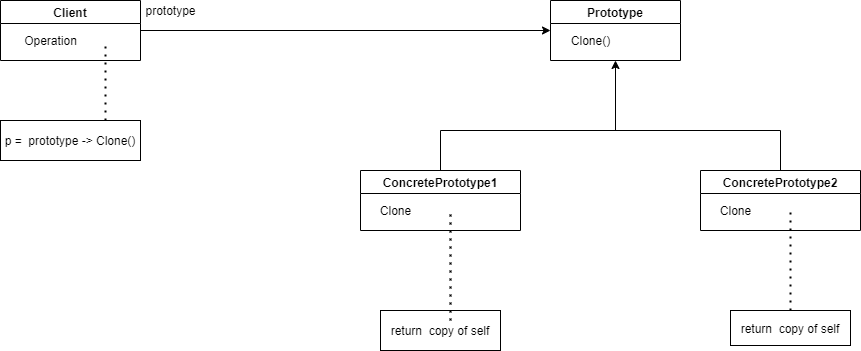

The diagram above was exported from draw.io. Its source (the exported page's mxGraphModel, read from the mxfile embedded in the PNG):
<mxGraphModel dx="1102" dy="905" grid="1" gridSize="10" guides="1" tooltips="1" connect="1" arrows="1" fold="1" page="1" pageScale="1" pageWidth="1169" pageHeight="827" math="0" shadow="0">
  <root>
    <mxCell id="0" />
    <mxCell id="1" parent="0" />
    <mxCell id="aJFE7Jtger5DeUfLS2nY-1" value="Client" style="swimlane;" vertex="1" parent="1">
      <mxGeometry x="20" y="30" width="140" height="60" as="geometry" />
    </mxCell>
    <mxCell id="aJFE7Jtger5DeUfLS2nY-2" value="Operation" style="text;html=1;align=center;verticalAlign=middle;resizable=0;points=[];autosize=1;strokeColor=none;fillColor=none;" vertex="1" parent="aJFE7Jtger5DeUfLS2nY-1">
      <mxGeometry x="15" y="30" width="70" height="20" as="geometry" />
    </mxCell>
    <mxCell id="aJFE7Jtger5DeUfLS2nY-3" value="p =&amp;nbsp; prototype -&amp;gt; Clone()" style="rounded=0;whiteSpace=wrap;html=1;" vertex="1" parent="1">
      <mxGeometry x="20" y="150" width="140" height="40" as="geometry" />
    </mxCell>
    <mxCell id="aJFE7Jtger5DeUfLS2nY-4" value="Prototype" style="swimlane;" vertex="1" parent="1">
      <mxGeometry x="570" y="30" width="130" height="60" as="geometry" />
    </mxCell>
    <mxCell id="aJFE7Jtger5DeUfLS2nY-5" value="Clone()" style="text;html=1;align=center;verticalAlign=middle;resizable=0;points=[];autosize=1;strokeColor=none;fillColor=none;" vertex="1" parent="aJFE7Jtger5DeUfLS2nY-4">
      <mxGeometry x="15" y="30" width="50" height="20" as="geometry" />
    </mxCell>
    <mxCell id="aJFE7Jtger5DeUfLS2nY-6" value="ConcretePrototype1" style="swimlane;" vertex="1" parent="1">
      <mxGeometry x="380" y="200" width="160" height="60" as="geometry" />
    </mxCell>
    <mxCell id="aJFE7Jtger5DeUfLS2nY-7" value="Clone" style="text;html=1;align=center;verticalAlign=middle;resizable=0;points=[];autosize=1;strokeColor=none;fillColor=none;" vertex="1" parent="aJFE7Jtger5DeUfLS2nY-6">
      <mxGeometry x="10" y="30" width="50" height="20" as="geometry" />
    </mxCell>
    <mxCell id="aJFE7Jtger5DeUfLS2nY-8" value="ConcretePrototype2" style="swimlane;" vertex="1" parent="1">
      <mxGeometry x="720" y="200" width="160" height="60" as="geometry" />
    </mxCell>
    <mxCell id="aJFE7Jtger5DeUfLS2nY-9" value="Clone" style="text;html=1;align=center;verticalAlign=middle;resizable=0;points=[];autosize=1;strokeColor=none;fillColor=none;" vertex="1" parent="aJFE7Jtger5DeUfLS2nY-8">
      <mxGeometry x="10" y="30" width="50" height="20" as="geometry" />
    </mxCell>
    <mxCell id="aJFE7Jtger5DeUfLS2nY-11" value="return&amp;nbsp; copy of self" style="rounded=0;whiteSpace=wrap;html=1;" vertex="1" parent="1">
      <mxGeometry x="400" y="340" width="120" height="40" as="geometry" />
    </mxCell>
    <mxCell id="aJFE7Jtger5DeUfLS2nY-12" value="return&amp;nbsp; copy of self" style="rounded=0;whiteSpace=wrap;html=1;" vertex="1" parent="1">
      <mxGeometry x="750" y="340" width="120" height="35" as="geometry" />
    </mxCell>
    <mxCell id="aJFE7Jtger5DeUfLS2nY-13" value="" style="endArrow=none;dashed=1;html=1;dashPattern=1 3;strokeWidth=2;rounded=0;exitX=0.583;exitY=0.25;exitDx=0;exitDy=0;exitPerimeter=0;" edge="1" parent="1" source="aJFE7Jtger5DeUfLS2nY-11">
      <mxGeometry width="50" height="50" relative="1" as="geometry">
        <mxPoint x="540" y="380" as="sourcePoint" />
        <mxPoint x="470" y="240" as="targetPoint" />
      </mxGeometry>
    </mxCell>
    <mxCell id="aJFE7Jtger5DeUfLS2nY-14" value="" style="endArrow=none;dashed=1;html=1;dashPattern=1 3;strokeWidth=2;rounded=0;" edge="1" parent="1" source="aJFE7Jtger5DeUfLS2nY-12">
      <mxGeometry width="50" height="50" relative="1" as="geometry">
        <mxPoint x="540" y="380" as="sourcePoint" />
        <mxPoint x="810" y="240" as="targetPoint" />
      </mxGeometry>
    </mxCell>
    <mxCell id="aJFE7Jtger5DeUfLS2nY-15" value="" style="endArrow=classic;html=1;rounded=0;exitX=0.5;exitY=0;exitDx=0;exitDy=0;entryX=0.5;entryY=1;entryDx=0;entryDy=0;" edge="1" parent="1" source="aJFE7Jtger5DeUfLS2nY-6" target="aJFE7Jtger5DeUfLS2nY-4">
      <mxGeometry width="50" height="50" relative="1" as="geometry">
        <mxPoint x="540" y="380" as="sourcePoint" />
        <mxPoint x="590" y="330" as="targetPoint" />
        <Array as="points">
          <mxPoint x="460" y="160" />
          <mxPoint x="635" y="160" />
        </Array>
      </mxGeometry>
    </mxCell>
    <mxCell id="aJFE7Jtger5DeUfLS2nY-18" value="" style="endArrow=none;html=1;rounded=0;entryX=0.5;entryY=0;entryDx=0;entryDy=0;" edge="1" parent="1" target="aJFE7Jtger5DeUfLS2nY-8">
      <mxGeometry width="50" height="50" relative="1" as="geometry">
        <mxPoint x="630" y="160" as="sourcePoint" />
        <mxPoint x="590" y="330" as="targetPoint" />
        <Array as="points">
          <mxPoint x="800" y="160" />
        </Array>
      </mxGeometry>
    </mxCell>
    <mxCell id="aJFE7Jtger5DeUfLS2nY-19" value="" style="endArrow=none;dashed=1;html=1;dashPattern=1 3;strokeWidth=2;rounded=0;exitX=0.75;exitY=0;exitDx=0;exitDy=0;" edge="1" parent="1" source="aJFE7Jtger5DeUfLS2nY-3">
      <mxGeometry width="50" height="50" relative="1" as="geometry">
        <mxPoint x="540" y="380" as="sourcePoint" />
        <mxPoint x="125" y="70" as="targetPoint" />
      </mxGeometry>
    </mxCell>
    <mxCell id="aJFE7Jtger5DeUfLS2nY-20" value="" style="endArrow=classic;html=1;rounded=0;entryX=0;entryY=0.5;entryDx=0;entryDy=0;exitX=1;exitY=0.5;exitDx=0;exitDy=0;" edge="1" parent="1" source="aJFE7Jtger5DeUfLS2nY-1" target="aJFE7Jtger5DeUfLS2nY-4">
      <mxGeometry width="50" height="50" relative="1" as="geometry">
        <mxPoint x="540" y="380" as="sourcePoint" />
        <mxPoint x="590" y="330" as="targetPoint" />
      </mxGeometry>
    </mxCell>
    <mxCell id="aJFE7Jtger5DeUfLS2nY-21" value="prototype" style="text;html=1;align=center;verticalAlign=middle;resizable=0;points=[];autosize=1;strokeColor=none;fillColor=none;" vertex="1" parent="1">
      <mxGeometry x="155" y="30" width="70" height="20" as="geometry" />
    </mxCell>
  </root>
</mxGraphModel>